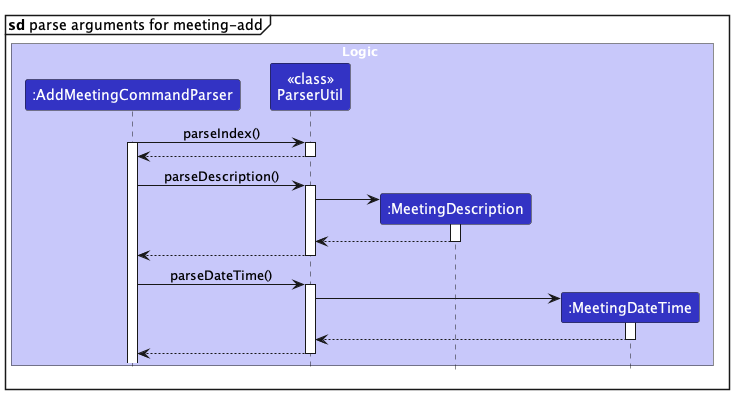

The diagram above was rendered by PlantUML. Its source (embedded in the PNG):
@startuml
!include style.puml
skinparam ArrowFontStyle plain

mainframe **sd** parse arguments for meeting-add

box Logic LOGIC_COLOR_T1
participant ":AddMeetingCommandParser" as AddMeetingCommandParser LOGIC_COLOR
participant "<<class>>\nParserUtil" as ParserUtil LOGIC_COLOR
participant ":MeetingDescription" as MeetingDescription LOGIC_COLOR
participant ":MeetingDateTime" as MeetingDateTime LOGIC_COLOR
end box



AddMeetingCommandParser -> ParserUtil : parseIndex()
activate AddMeetingCommandParser
activate ParserUtil
return

AddMeetingCommandParser -> ParserUtil : parseDescription()
activate ParserUtil

create MeetingDescription
ParserUtil -> MeetingDescription++
return
return

AddMeetingCommandParser -> ParserUtil : parseDateTime()
activate ParserUtil
create MeetingDateTime
ParserUtil -> MeetingDateTime++
return
return


@enduml